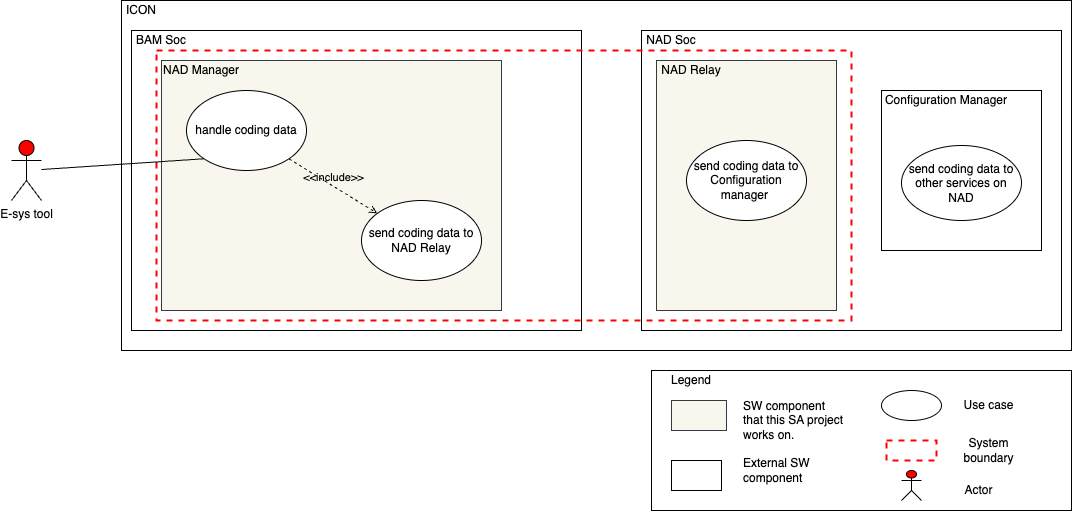

The diagram above was exported from draw.io. Its source (the exported page's mxGraphModel, read from the mxfile embedded in the PNG):
<mxGraphModel dx="374" dy="1129" grid="1" gridSize="10" guides="1" tooltips="1" connect="1" arrows="1" fold="1" page="1" pageScale="1" pageWidth="850" pageHeight="1100" math="0" shadow="0">
  <root>
    <mxCell id="-ByruKuYb02Zdz_Oyo-D-0" />
    <mxCell id="-ByruKuYb02Zdz_Oyo-D-1" parent="-ByruKuYb02Zdz_Oyo-D-0" />
    <mxCell id="aScJoWrL4NxgMsfJWo4C-0" value="E-sys tool" style="shape=umlActor;verticalLabelPosition=bottom;verticalAlign=top;html=1;outlineConnect=0;fillColor=#FF0000;" parent="-ByruKuYb02Zdz_Oyo-D-1" vertex="1">
      <mxGeometry x="1760" y="610" width="30" height="60" as="geometry" />
    </mxCell>
    <mxCell id="JMk_4qEi5AscrNm8WgNM-10" value="" style="rounded=0;whiteSpace=wrap;html=1;" parent="-ByruKuYb02Zdz_Oyo-D-1" vertex="1">
      <mxGeometry x="1870" y="470" width="950" height="350" as="geometry" />
    </mxCell>
    <mxCell id="JMk_4qEi5AscrNm8WgNM-11" value="" style="rounded=0;whiteSpace=wrap;html=1;" parent="-ByruKuYb02Zdz_Oyo-D-1" vertex="1">
      <mxGeometry x="1880" y="500" width="450" height="300" as="geometry" />
    </mxCell>
    <mxCell id="JMk_4qEi5AscrNm8WgNM-12" value="" style="rounded=0;whiteSpace=wrap;html=1;" parent="-ByruKuYb02Zdz_Oyo-D-1" vertex="1">
      <mxGeometry x="2390" y="500" width="420" height="300" as="geometry" />
    </mxCell>
    <mxCell id="JMk_4qEi5AscrNm8WgNM-13" value="ICON" style="text;html=1;strokeColor=none;fillColor=none;align=center;verticalAlign=middle;whiteSpace=wrap;rounded=0;" parent="-ByruKuYb02Zdz_Oyo-D-1" vertex="1">
      <mxGeometry x="1870" y="470" width="40" height="20" as="geometry" />
    </mxCell>
    <mxCell id="JMk_4qEi5AscrNm8WgNM-14" value="BAM Soc" style="text;html=1;strokeColor=none;fillColor=none;align=center;verticalAlign=middle;whiteSpace=wrap;rounded=0;" parent="-ByruKuYb02Zdz_Oyo-D-1" vertex="1">
      <mxGeometry x="1880" y="500" width="60" height="20" as="geometry" />
    </mxCell>
    <mxCell id="JMk_4qEi5AscrNm8WgNM-15" value="NAD Soc" style="text;html=1;strokeColor=none;fillColor=none;align=center;verticalAlign=middle;whiteSpace=wrap;rounded=0;" parent="-ByruKuYb02Zdz_Oyo-D-1" vertex="1">
      <mxGeometry x="2390" y="500" width="60" height="20" as="geometry" />
    </mxCell>
    <mxCell id="JMk_4qEi5AscrNm8WgNM-16" value="" style="rounded=0;whiteSpace=wrap;html=1;fillColor=#f9f7ed;strokeColor=#36393d;" parent="-ByruKuYb02Zdz_Oyo-D-1" vertex="1">
      <mxGeometry x="1910" y="530" width="340" height="250" as="geometry" />
    </mxCell>
    <mxCell id="JMk_4qEi5AscrNm8WgNM-17" value="NAD Manager" style="text;html=1;strokeColor=none;fillColor=none;align=center;verticalAlign=middle;whiteSpace=wrap;rounded=0;" parent="-ByruKuYb02Zdz_Oyo-D-1" vertex="1">
      <mxGeometry x="1900" y="530" width="100" height="20" as="geometry" />
    </mxCell>
    <mxCell id="JMk_4qEi5AscrNm8WgNM-18" value="handle coding data" style="ellipse;whiteSpace=wrap;html=1;" parent="-ByruKuYb02Zdz_Oyo-D-1" vertex="1">
      <mxGeometry x="1935" y="560" width="120" height="80" as="geometry" />
    </mxCell>
    <mxCell id="JMk_4qEi5AscrNm8WgNM-20" value="" style="rounded=0;whiteSpace=wrap;html=1;fillColor=#f9f7ed;strokeColor=#36393d;" parent="-ByruKuYb02Zdz_Oyo-D-1" vertex="1">
      <mxGeometry x="2405" y="530" width="180" height="250" as="geometry" />
    </mxCell>
    <mxCell id="JMk_4qEi5AscrNm8WgNM-21" value="NAD Relay" style="text;html=1;strokeColor=none;fillColor=none;align=center;verticalAlign=middle;whiteSpace=wrap;rounded=0;" parent="-ByruKuYb02Zdz_Oyo-D-1" vertex="1">
      <mxGeometry x="2390" y="530" width="100" height="20" as="geometry" />
    </mxCell>
    <mxCell id="JMk_4qEi5AscrNm8WgNM-22" value="send coding data to Configuration manager&amp;nbsp;" style="ellipse;whiteSpace=wrap;html=1;" parent="-ByruKuYb02Zdz_Oyo-D-1" vertex="1">
      <mxGeometry x="2435" y="610" width="120" height="80" as="geometry" />
    </mxCell>
    <mxCell id="JMk_4qEi5AscrNm8WgNM-23" style="edgeStyle=orthogonalEdgeStyle;rounded=0;orthogonalLoop=1;jettySize=auto;html=1;exitX=0.5;exitY=1;exitDx=0;exitDy=0;" parent="-ByruKuYb02Zdz_Oyo-D-1" source="JMk_4qEi5AscrNm8WgNM-21" target="JMk_4qEi5AscrNm8WgNM-21" edge="1">
      <mxGeometry relative="1" as="geometry" />
    </mxCell>
    <mxCell id="JMk_4qEi5AscrNm8WgNM-24" value="" style="endArrow=none;html=1;entryX=0;entryY=1;entryDx=0;entryDy=0;" parent="-ByruKuYb02Zdz_Oyo-D-1" source="aScJoWrL4NxgMsfJWo4C-0" target="JMk_4qEi5AscrNm8WgNM-18" edge="1">
      <mxGeometry width="50" height="50" relative="1" as="geometry">
        <mxPoint x="2150" y="520" as="sourcePoint" />
        <mxPoint x="2200" y="470" as="targetPoint" />
      </mxGeometry>
    </mxCell>
    <mxCell id="w0nZ77L2m1Sa-Q6ehwzC-0" value="" style="rounded=0;whiteSpace=wrap;html=1;strokeWidth=1;fillColor=none;" parent="-ByruKuYb02Zdz_Oyo-D-1" vertex="1">
      <mxGeometry x="2400" y="840" width="420" height="140" as="geometry" />
    </mxCell>
    <mxCell id="w0nZ77L2m1Sa-Q6ehwzC-1" value="" style="ellipse;whiteSpace=wrap;html=1;strokeColor=#000000;strokeWidth=1;fillColor=none;" parent="-ByruKuYb02Zdz_Oyo-D-1" vertex="1">
      <mxGeometry x="2630" y="860" width="60" height="30" as="geometry" />
    </mxCell>
    <mxCell id="w0nZ77L2m1Sa-Q6ehwzC-2" value="Use case" style="text;html=1;strokeColor=none;fillColor=none;align=center;verticalAlign=middle;whiteSpace=wrap;rounded=0;" parent="-ByruKuYb02Zdz_Oyo-D-1" vertex="1">
      <mxGeometry x="2705" y="865" width="65" height="20" as="geometry" />
    </mxCell>
    <mxCell id="w0nZ77L2m1Sa-Q6ehwzC-3" value="" style="rounded=0;whiteSpace=wrap;html=1;fillColor=none;strokeColor=#FF0000;dashed=1;strokeWidth=2;" parent="-ByruKuYb02Zdz_Oyo-D-1" vertex="1">
      <mxGeometry x="2635" y="910" width="50" height="20" as="geometry" />
    </mxCell>
    <mxCell id="w0nZ77L2m1Sa-Q6ehwzC-4" value="System boundary" style="text;html=1;strokeColor=none;fillColor=none;align=center;verticalAlign=middle;whiteSpace=wrap;rounded=0;" parent="-ByruKuYb02Zdz_Oyo-D-1" vertex="1">
      <mxGeometry x="2705" y="910" width="65" height="20" as="geometry" />
    </mxCell>
    <mxCell id="w0nZ77L2m1Sa-Q6ehwzC-5" value="" style="shape=umlActor;verticalLabelPosition=bottom;verticalAlign=top;html=1;outlineConnect=0;fillColor=#FF0000;" parent="-ByruKuYb02Zdz_Oyo-D-1" vertex="1">
      <mxGeometry x="2650" y="940" width="20" height="30" as="geometry" />
    </mxCell>
    <mxCell id="w0nZ77L2m1Sa-Q6ehwzC-6" value="Actor" style="text;html=1;strokeColor=none;fillColor=none;align=center;verticalAlign=middle;whiteSpace=wrap;rounded=0;" parent="-ByruKuYb02Zdz_Oyo-D-1" vertex="1">
      <mxGeometry x="2695" y="950" width="65" height="20" as="geometry" />
    </mxCell>
    <mxCell id="w0nZ77L2m1Sa-Q6ehwzC-7" value="Legend" style="text;html=1;strokeColor=none;fillColor=none;align=center;verticalAlign=middle;whiteSpace=wrap;rounded=0;" parent="-ByruKuYb02Zdz_Oyo-D-1" vertex="1">
      <mxGeometry x="2420" y="840" width="40" height="20" as="geometry" />
    </mxCell>
    <mxCell id="w0nZ77L2m1Sa-Q6ehwzC-8" value="" style="rounded=0;whiteSpace=wrap;html=1;fillColor=none;strokeColor=#FF0000;dashed=1;strokeWidth=2;" parent="-ByruKuYb02Zdz_Oyo-D-1" vertex="1">
      <mxGeometry x="1905" y="520" width="695" height="270" as="geometry" />
    </mxCell>
    <mxCell id="OT-46bYzOTrQYJSiuhAJ-0" value="send coding data to NAD Relay" style="ellipse;whiteSpace=wrap;html=1;" parent="-ByruKuYb02Zdz_Oyo-D-1" vertex="1">
      <mxGeometry x="2110" y="670" width="120" height="80" as="geometry" />
    </mxCell>
    <mxCell id="OT-46bYzOTrQYJSiuhAJ-2" value="&amp;lt;&amp;lt;include&amp;gt;&amp;gt;" style="edgeStyle=none;html=1;endArrow=open;verticalAlign=bottom;dashed=1;labelBackgroundColor=none;exitX=1;exitY=1;exitDx=0;exitDy=0;" parent="-ByruKuYb02Zdz_Oyo-D-1" source="JMk_4qEi5AscrNm8WgNM-18" target="OT-46bYzOTrQYJSiuhAJ-0" edge="1">
      <mxGeometry width="160" relative="1" as="geometry">
        <mxPoint x="2040" y="830" as="sourcePoint" />
        <mxPoint x="2200" y="830" as="targetPoint" />
      </mxGeometry>
    </mxCell>
    <mxCell id="OT-46bYzOTrQYJSiuhAJ-3" value="" style="rounded=0;whiteSpace=wrap;html=1;" parent="-ByruKuYb02Zdz_Oyo-D-1" vertex="1">
      <mxGeometry x="2630" y="560" width="160" height="160" as="geometry" />
    </mxCell>
    <mxCell id="OT-46bYzOTrQYJSiuhAJ-4" value="Configuration Manager" style="text;html=1;strokeColor=none;fillColor=none;align=center;verticalAlign=middle;whiteSpace=wrap;rounded=0;" parent="-ByruKuYb02Zdz_Oyo-D-1" vertex="1">
      <mxGeometry x="2630" y="560" width="130" height="20" as="geometry" />
    </mxCell>
    <mxCell id="OT-46bYzOTrQYJSiuhAJ-5" value="send coding data to other services on NAD" style="ellipse;whiteSpace=wrap;html=1;" parent="-ByruKuYb02Zdz_Oyo-D-1" vertex="1">
      <mxGeometry x="2650" y="615" width="120" height="75" as="geometry" />
    </mxCell>
    <mxCell id="pF5cNv_HtiAw61ijsGC4-0" value="" style="rounded=0;whiteSpace=wrap;html=1;fillColor=#f9f7ed;strokeColor=#36393d;" vertex="1" parent="-ByruKuYb02Zdz_Oyo-D-1">
      <mxGeometry x="2420" y="870" width="55" height="30" as="geometry" />
    </mxCell>
    <mxCell id="pF5cNv_HtiAw61ijsGC4-1" value="SW component that this SA project works on." style="text;html=1;strokeColor=none;fillColor=none;align=left;verticalAlign=middle;whiteSpace=wrap;rounded=0;" vertex="1" parent="-ByruKuYb02Zdz_Oyo-D-1">
      <mxGeometry x="2490" y="880" width="105" height="20" as="geometry" />
    </mxCell>
    <mxCell id="pF5cNv_HtiAw61ijsGC4-2" value="" style="rounded=0;whiteSpace=wrap;html=1;" vertex="1" parent="-ByruKuYb02Zdz_Oyo-D-1">
      <mxGeometry x="2420" y="930" width="50" height="30" as="geometry" />
    </mxCell>
    <mxCell id="pF5cNv_HtiAw61ijsGC4-3" value="External SW component" style="text;html=1;strokeColor=none;fillColor=none;align=left;verticalAlign=middle;whiteSpace=wrap;rounded=0;" vertex="1" parent="-ByruKuYb02Zdz_Oyo-D-1">
      <mxGeometry x="2490" y="930" width="105" height="20" as="geometry" />
    </mxCell>
  </root>
</mxGraphModel>